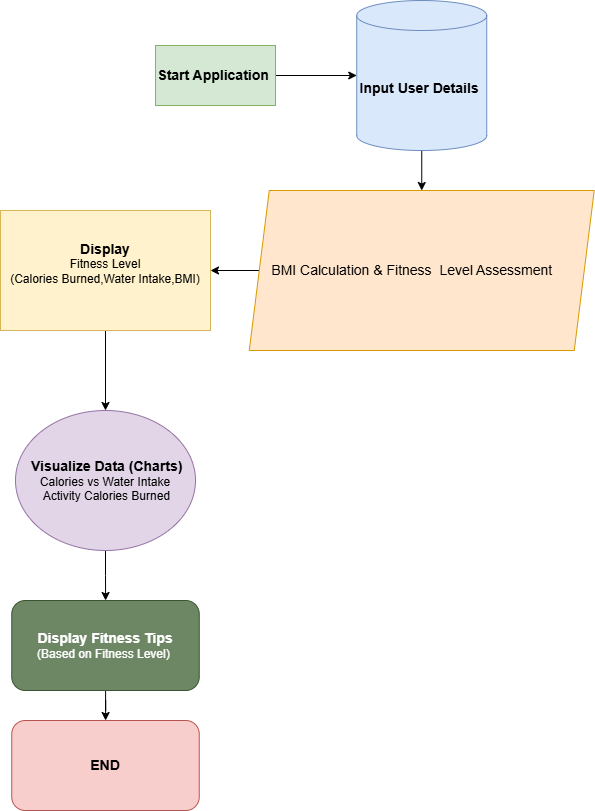

The diagram above was exported from draw.io. Its source (the exported page's mxGraphModel, read from the mxfile embedded in the PNG):
<mxGraphModel dx="1114" dy="566" grid="1" gridSize="10" guides="1" tooltips="1" connect="1" arrows="1" fold="1" page="1" pageScale="1" pageWidth="850" pageHeight="1100" math="0" shadow="0">
  <root>
    <mxCell id="0" />
    <mxCell id="1" parent="0" />
    <mxCell id="5mVfP8odOM5RYoqrhqS9-13" style="edgeStyle=orthogonalEdgeStyle;rounded=0;orthogonalLoop=1;jettySize=auto;html=1;entryX=0;entryY=0.5;entryDx=0;entryDy=0;entryPerimeter=0;" edge="1" parent="1" source="5mVfP8odOM5RYoqrhqS9-1" target="5mVfP8odOM5RYoqrhqS9-11">
      <mxGeometry relative="1" as="geometry">
        <mxPoint x="480" y="90" as="targetPoint" />
      </mxGeometry>
    </mxCell>
    <mxCell id="5mVfP8odOM5RYoqrhqS9-1" value="&lt;b&gt;Start Application&amp;nbsp;&lt;/b&gt;" style="rounded=0;whiteSpace=wrap;html=1;fontSize=14;fillColor=#d5e8d4;strokeColor=#82b366;" vertex="1" parent="1">
      <mxGeometry x="305" y="95" width="120" height="60" as="geometry" />
    </mxCell>
    <mxCell id="5mVfP8odOM5RYoqrhqS9-15" value="" style="edgeStyle=orthogonalEdgeStyle;rounded=0;orthogonalLoop=1;jettySize=auto;html=1;entryX=1;entryY=0.5;entryDx=0;entryDy=0;" edge="1" parent="1" source="5mVfP8odOM5RYoqrhqS9-9" target="5mVfP8odOM5RYoqrhqS9-16">
      <mxGeometry relative="1" as="geometry">
        <mxPoint x="365" y="360" as="targetPoint" />
      </mxGeometry>
    </mxCell>
    <mxCell id="5mVfP8odOM5RYoqrhqS9-9" value="&lt;font style=&quot;font-size: 14px;&quot;&gt;BMI Calculation &amp;amp; Fitness&amp;nbsp; Level Assessment&amp;nbsp; &amp;nbsp; &amp;nbsp;&lt;/font&gt;" style="shape=parallelogram;perimeter=parallelogramPerimeter;whiteSpace=wrap;html=1;fixedSize=1;rounded=0;fillColor=#ffe6cc;strokeColor=#d79b00;" vertex="1" parent="1">
      <mxGeometry x="398.75" y="240" width="345" height="160" as="geometry" />
    </mxCell>
    <mxCell id="5mVfP8odOM5RYoqrhqS9-24" value="" style="edgeStyle=orthogonalEdgeStyle;rounded=0;orthogonalLoop=1;jettySize=auto;html=1;" edge="1" parent="1" source="5mVfP8odOM5RYoqrhqS9-11" target="5mVfP8odOM5RYoqrhqS9-9">
      <mxGeometry relative="1" as="geometry" />
    </mxCell>
    <mxCell id="5mVfP8odOM5RYoqrhqS9-11" value="&lt;b&gt;&lt;font style=&quot;font-size: 14px;&quot;&gt;Input User Details&amp;nbsp;&lt;/font&gt;&lt;/b&gt;" style="shape=cylinder3;whiteSpace=wrap;html=1;boundedLbl=1;backgroundOutline=1;size=15;fillColor=#dae8fc;strokeColor=#6c8ebf;" vertex="1" parent="1">
      <mxGeometry x="506.25" y="50" width="130" height="150" as="geometry" />
    </mxCell>
    <mxCell id="5mVfP8odOM5RYoqrhqS9-18" value="" style="edgeStyle=orthogonalEdgeStyle;rounded=0;orthogonalLoop=1;jettySize=auto;html=1;entryX=0.5;entryY=0;entryDx=0;entryDy=0;" edge="1" parent="1" source="5mVfP8odOM5RYoqrhqS9-16" target="5mVfP8odOM5RYoqrhqS9-19">
      <mxGeometry relative="1" as="geometry">
        <mxPoint x="275" y="530" as="targetPoint" />
      </mxGeometry>
    </mxCell>
    <mxCell id="5mVfP8odOM5RYoqrhqS9-16" value="&lt;font style=&quot;font-size: 14px;&quot;&gt;&lt;b style=&quot;&quot;&gt;Display&lt;/b&gt;&lt;br&gt;&lt;/font&gt; Fitness Level&lt;div&gt;(Calories Burned,Water Intake,BMI)&lt;br&gt;&lt;div&gt;&lt;br&gt;&lt;/div&gt;&lt;/div&gt;" style="rounded=0;whiteSpace=wrap;html=1;fillColor=#fff2cc;strokeColor=#d6b656;" vertex="1" parent="1">
      <mxGeometry x="150" y="260" width="210" height="120" as="geometry" />
    </mxCell>
    <mxCell id="5mVfP8odOM5RYoqrhqS9-21" value="" style="edgeStyle=orthogonalEdgeStyle;rounded=0;orthogonalLoop=1;jettySize=auto;html=1;" edge="1" parent="1" source="5mVfP8odOM5RYoqrhqS9-19" target="5mVfP8odOM5RYoqrhqS9-20">
      <mxGeometry relative="1" as="geometry" />
    </mxCell>
    <mxCell id="5mVfP8odOM5RYoqrhqS9-19" value="&amp;nbsp;&lt;b&gt;&lt;font style=&quot;font-size: 14px;&quot;&gt;Visualize Data&amp;nbsp;&lt;span style=&quot;background-color: transparent; color: light-dark(rgb(0, 0, 0), rgb(255, 255, 255));&quot;&gt;(Charts)&lt;/span&gt;&lt;/font&gt;&lt;/b&gt;&lt;div&gt;&lt;span style=&quot;background-color: transparent; color: light-dark(rgb(0, 0, 0), rgb(255, 255, 255));&quot;&gt;&amp;nbsp;Calories vs Water Intake&amp;nbsp;&lt;/span&gt;&lt;/div&gt;&lt;div&gt;&lt;span style=&quot;background-color: transparent; color: light-dark(rgb(0, 0, 0), rgb(255, 255, 255));&quot;&gt;&amp;nbsp;Activity Calories Burned&lt;/span&gt;&lt;/div&gt;" style="ellipse;whiteSpace=wrap;html=1;fillColor=#e1d5e7;strokeColor=#9673a6;" vertex="1" parent="1">
      <mxGeometry x="165" y="460" width="180" height="140" as="geometry" />
    </mxCell>
    <mxCell id="5mVfP8odOM5RYoqrhqS9-23" value="" style="edgeStyle=orthogonalEdgeStyle;rounded=0;orthogonalLoop=1;jettySize=auto;html=1;" edge="1" parent="1" source="5mVfP8odOM5RYoqrhqS9-20" target="5mVfP8odOM5RYoqrhqS9-22">
      <mxGeometry relative="1" as="geometry" />
    </mxCell>
    <mxCell id="5mVfP8odOM5RYoqrhqS9-20" value="&lt;font style=&quot;font-size: 14px;&quot;&gt;&lt;b&gt;&amp;nbsp;Display Fitness Tips&amp;nbsp;&lt;/b&gt;&lt;/font&gt;&lt;div&gt;(Based on Fitness Level)&amp;nbsp;&lt;/div&gt;" style="rounded=1;whiteSpace=wrap;html=1;fillColor=#6d8764;fontColor=#ffffff;strokeColor=#3A5431;" vertex="1" parent="1">
      <mxGeometry x="161.25" y="650" width="187.5" height="90" as="geometry" />
    </mxCell>
    <mxCell id="5mVfP8odOM5RYoqrhqS9-22" value="&lt;span style=&quot;font-size: 14px;&quot;&gt;&lt;b&gt;END&lt;/b&gt;&lt;/span&gt;" style="rounded=1;whiteSpace=wrap;html=1;fillColor=#f8cecc;strokeColor=#b85450;" vertex="1" parent="1">
      <mxGeometry x="161.25" y="770" width="187.5" height="90" as="geometry" />
    </mxCell>
  </root>
</mxGraphModel>